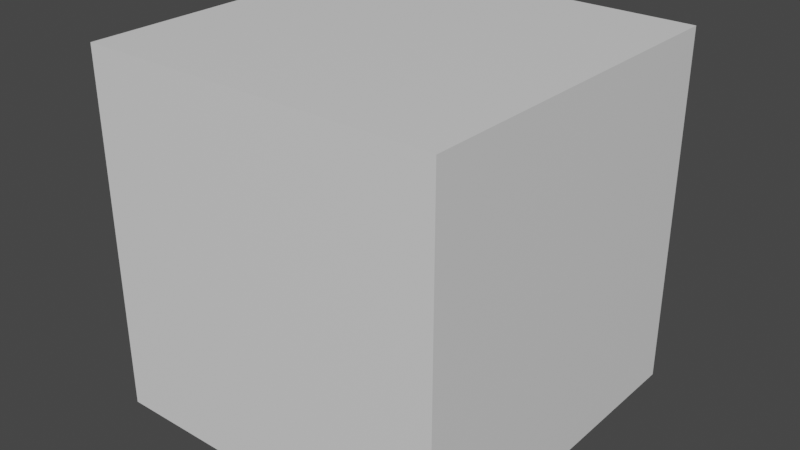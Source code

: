 # Source: box.blend  (saved by Blender 3.5.10; exported with 4.5.12 LTS)
import bpy
from mathutils import Matrix  # noqa: F401  (used for matrix-valued properties, if any)

bpy.ops.wm.read_factory_settings(use_empty=True)
scene = bpy.context.scene
scene.name = 'Scene'

# ---- collections
col_collection = bpy.data.collections.new('Collection'); scene.collection.children.link(col_collection)

# ---- materials (node trees are filled in below, after node groups)
mat_material = bpy.data.materials.new('Material')
mat_material.alpha_threshold = 0.0
mat_material.use_transparent_shadow = False
mat_material.roughness = 0.5
mat_material.line_color = (0.0, 0.0, 0.0, 1.0)

# ---- material node trees
mat_material.use_nodes = True; mat_material.node_tree.nodes.clear()
_N = mat_material.node_tree.nodes; _L = mat_material.node_tree.links
n0 = _N.new('ShaderNodeOutputMaterial'); n0.name = 'Material Output'; n0.location = (300, 300)
n1 = _N.new('ShaderNodeBsdfPrincipled'); n1.name = 'Principled BSDF'; n1.location = (10, 300)
n1.distribution = 'GGX'
n1.subsurface_method = 'RANDOM_WALK_SKIN'
n1.inputs[3].default_value = 1.45
n1.inputs[27].default_value = (0.0, 0.0, 0.0, 1.0)
n1.inputs[28].default_value = 1.0
_L.new(n1.outputs[0], n0.inputs[0])
n0.is_active_output = True

# ---- world
world_world = bpy.data.worlds.new('World'); scene.world = world_world
world_world.use_nodes = True; world_world.node_tree.nodes.clear()
_N = world_world.node_tree.nodes; _L = world_world.node_tree.links
n0 = _N.new('ShaderNodeOutputWorld'); n0.name = 'World Output'; n0.location = (300, 300)
n1 = _N.new('ShaderNodeBackground'); n1.name = 'Background'; n1.location = (10, 300)
n1.inputs[0].default_value = (0.05088, 0.05088, 0.05088, 1.0)
_L.new(n1.outputs[0], n0.inputs[0])
n0.is_active_output = True
world_world.color = (0.05088, 0.05088, 0.05088)
world_world.use_sun_shadow = False
world_world.sun_shadow_jitter_overblur = 0.0

# ---- meshes
me_cube = bpy.data.meshes.new('Cube')
me_cube.from_pydata([(1.0, 1.0, 1.0), (1.0, 1.0, -1.0), (1.0, -1.0, 1.0), (1.0, -1.0, -1.0), (-1.0, 1.0, 1.0), (-1.0, 1.0, -1.0), (-1.0, -1.0, 1.0), (-1.0, -1.0, -1.0)], [], [(0, 4, 6, 2), (3, 2, 6, 7), (7, 6, 4, 5), (5, 1, 3, 7), (1, 0, 2, 3), (5, 4, 0, 1)])
_uv = me_cube.uv_layers.new(name='UVMap')
_uv.uv.foreach_set('vector', [0.625, 0.5, 0.875, 0.5, 0.875, 0.75, 0.625, 0.75, 0.375, 0.75, 0.625, 0.75, 0.625, 1.0, 0.375, 1.0, 0.375, 0.0, 0.625, 0.0, 0.625, 0.25, 0.375, 0.25, 0.125, 0.5, 0.375, 0.5, 0.375, 0.75, 0.125, 0.75, 0.375, 0.5, 0.625, 0.5, 0.625, 0.75, 0.375, 0.75, 0.375, 0.25, 0.625, 0.25, 0.625, 0.5, 0.375, 0.5])
me_cube.materials.append(mat_material)
me_cube.use_mirror_vertex_groups = False
me_cube.update()

# ---- objects
ob_cube = bpy.data.objects.new('Cube', me_cube)

# ---- transforms, parenting, visibility, modifiers, constraints
ob_cube.location = (0.0, 0.0, 0.0)
ob_cube.lock_rotations_4d = False
ob_cube.empty_display_type = 'ARROWS'
ob_cube.lineart.crease_threshold = 0.0

# ---- collection membership
col_collection.objects.link(ob_cube)

# ---- scene / render settings (as saved in the file)
scene.frame_start = 1; scene.frame_end = 250; scene.frame_set(1)
scene.render.engine = 'BLENDER_EEVEE_NEXT'
scene.cycles.sampling_pattern = 'TABULATED_SOBOL'
scene.view_settings.view_transform = 'Filmic'
bpy.context.view_layer.update()

# ---- added for rendering (the .blend has no active camera and no usable light): camera, sun
cam_auto = bpy.data.cameras.new('AutoCamera')
cam_auto.lens = 50.0
cam_auto.sensor_width = 36.0
cam_auto.clip_end = 1000.0
ob_auto_camera = bpy.data.objects.new('AutoCamera', cam_auto)
scene.collection.objects.link(ob_auto_camera)
ob_auto_camera.location = (3.20507, -3.84609, 2.56406)
ob_auto_camera.rotation_euler = (1.09748, -7.21219e-08, 0.694738)
scene.camera = ob_auto_camera
light_auto_sun = bpy.data.lights.new('AutoSun', 'SUN')
light_auto_sun.energy = 3.0
light_auto_sun.angle = 0.0523599
ob_auto_sun = bpy.data.objects.new('AutoSun', light_auto_sun)
scene.collection.objects.link(ob_auto_sun)
ob_auto_sun.rotation_euler = (0.872665, 0.174533, 0.523599)
bpy.context.view_layer.update()

